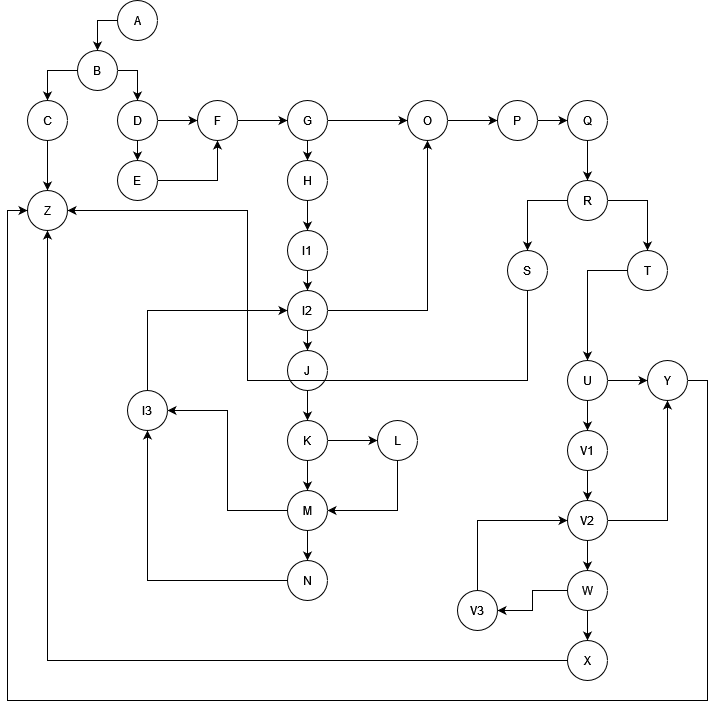

The diagram above was exported from draw.io. Its source (the exported page's mxGraphModel, read from the mxfile embedded in the PNG):
<mxGraphModel dx="1613" dy="708" grid="1" gridSize="10" guides="1" tooltips="1" connect="1" arrows="1" fold="1" page="1" pageScale="1" pageWidth="850" pageHeight="1100" math="0" shadow="0">
  <root>
    <mxCell id="0" />
    <mxCell id="1" parent="0" />
    <mxCell id="HXMla7rKOg3OiX1F6FQe-4" style="edgeStyle=orthogonalEdgeStyle;rounded=0;orthogonalLoop=1;jettySize=auto;html=1;exitX=0;exitY=0.5;exitDx=0;exitDy=0;entryX=0.5;entryY=0;entryDx=0;entryDy=0;" edge="1" parent="1" source="HXMla7rKOg3OiX1F6FQe-1" target="HXMla7rKOg3OiX1F6FQe-2">
      <mxGeometry relative="1" as="geometry" />
    </mxCell>
    <mxCell id="HXMla7rKOg3OiX1F6FQe-1" value="A" style="ellipse;whiteSpace=wrap;html=1;aspect=fixed;" vertex="1" parent="1">
      <mxGeometry x="220" y="30" width="40" height="40" as="geometry" />
    </mxCell>
    <mxCell id="HXMla7rKOg3OiX1F6FQe-6" style="edgeStyle=orthogonalEdgeStyle;rounded=0;orthogonalLoop=1;jettySize=auto;html=1;exitX=0;exitY=0.5;exitDx=0;exitDy=0;entryX=0.5;entryY=0;entryDx=0;entryDy=0;" edge="1" parent="1" source="HXMla7rKOg3OiX1F6FQe-2" target="HXMla7rKOg3OiX1F6FQe-3">
      <mxGeometry relative="1" as="geometry" />
    </mxCell>
    <mxCell id="HXMla7rKOg3OiX1F6FQe-7" style="edgeStyle=orthogonalEdgeStyle;rounded=0;orthogonalLoop=1;jettySize=auto;html=1;exitX=1;exitY=0.5;exitDx=0;exitDy=0;" edge="1" parent="1" source="HXMla7rKOg3OiX1F6FQe-2" target="HXMla7rKOg3OiX1F6FQe-5">
      <mxGeometry relative="1" as="geometry" />
    </mxCell>
    <mxCell id="HXMla7rKOg3OiX1F6FQe-2" value="B" style="ellipse;whiteSpace=wrap;html=1;aspect=fixed;" vertex="1" parent="1">
      <mxGeometry x="180" y="80" width="40" height="40" as="geometry" />
    </mxCell>
    <mxCell id="HXMla7rKOg3OiX1F6FQe-9" style="edgeStyle=orthogonalEdgeStyle;rounded=0;orthogonalLoop=1;jettySize=auto;html=1;exitX=0.5;exitY=1;exitDx=0;exitDy=0;" edge="1" parent="1" source="HXMla7rKOg3OiX1F6FQe-3" target="HXMla7rKOg3OiX1F6FQe-8">
      <mxGeometry relative="1" as="geometry" />
    </mxCell>
    <mxCell id="HXMla7rKOg3OiX1F6FQe-3" value="C" style="ellipse;whiteSpace=wrap;html=1;aspect=fixed;" vertex="1" parent="1">
      <mxGeometry x="130" y="130" width="40" height="40" as="geometry" />
    </mxCell>
    <mxCell id="HXMla7rKOg3OiX1F6FQe-11" style="edgeStyle=orthogonalEdgeStyle;rounded=0;orthogonalLoop=1;jettySize=auto;html=1;exitX=0.5;exitY=1;exitDx=0;exitDy=0;entryX=0.5;entryY=0;entryDx=0;entryDy=0;" edge="1" parent="1" source="HXMla7rKOg3OiX1F6FQe-5" target="HXMla7rKOg3OiX1F6FQe-10">
      <mxGeometry relative="1" as="geometry" />
    </mxCell>
    <mxCell id="HXMla7rKOg3OiX1F6FQe-13" style="edgeStyle=orthogonalEdgeStyle;rounded=0;orthogonalLoop=1;jettySize=auto;html=1;exitX=1;exitY=0.5;exitDx=0;exitDy=0;entryX=0;entryY=0.5;entryDx=0;entryDy=0;" edge="1" parent="1" source="HXMla7rKOg3OiX1F6FQe-5" target="HXMla7rKOg3OiX1F6FQe-12">
      <mxGeometry relative="1" as="geometry" />
    </mxCell>
    <mxCell id="HXMla7rKOg3OiX1F6FQe-5" value="D" style="ellipse;whiteSpace=wrap;html=1;aspect=fixed;" vertex="1" parent="1">
      <mxGeometry x="220" y="130" width="40" height="40" as="geometry" />
    </mxCell>
    <mxCell id="HXMla7rKOg3OiX1F6FQe-8" value="Z" style="ellipse;whiteSpace=wrap;html=1;aspect=fixed;" vertex="1" parent="1">
      <mxGeometry x="130" y="220" width="40" height="40" as="geometry" />
    </mxCell>
    <mxCell id="HXMla7rKOg3OiX1F6FQe-14" style="edgeStyle=orthogonalEdgeStyle;rounded=0;orthogonalLoop=1;jettySize=auto;html=1;exitX=1;exitY=0.5;exitDx=0;exitDy=0;entryX=0.5;entryY=1;entryDx=0;entryDy=0;" edge="1" parent="1" source="HXMla7rKOg3OiX1F6FQe-10" target="HXMla7rKOg3OiX1F6FQe-12">
      <mxGeometry relative="1" as="geometry" />
    </mxCell>
    <mxCell id="HXMla7rKOg3OiX1F6FQe-10" value="E" style="ellipse;whiteSpace=wrap;html=1;aspect=fixed;" vertex="1" parent="1">
      <mxGeometry x="220" y="190" width="40" height="40" as="geometry" />
    </mxCell>
    <mxCell id="HXMla7rKOg3OiX1F6FQe-16" style="edgeStyle=orthogonalEdgeStyle;rounded=0;orthogonalLoop=1;jettySize=auto;html=1;exitX=1;exitY=0.5;exitDx=0;exitDy=0;entryX=0;entryY=0.5;entryDx=0;entryDy=0;" edge="1" parent="1" source="HXMla7rKOg3OiX1F6FQe-12" target="HXMla7rKOg3OiX1F6FQe-15">
      <mxGeometry relative="1" as="geometry" />
    </mxCell>
    <mxCell id="HXMla7rKOg3OiX1F6FQe-12" value="F" style="ellipse;whiteSpace=wrap;html=1;aspect=fixed;" vertex="1" parent="1">
      <mxGeometry x="300" y="130" width="40" height="40" as="geometry" />
    </mxCell>
    <mxCell id="HXMla7rKOg3OiX1F6FQe-18" style="edgeStyle=orthogonalEdgeStyle;rounded=0;orthogonalLoop=1;jettySize=auto;html=1;exitX=0.5;exitY=1;exitDx=0;exitDy=0;entryX=0.5;entryY=0;entryDx=0;entryDy=0;" edge="1" parent="1" source="HXMla7rKOg3OiX1F6FQe-15" target="HXMla7rKOg3OiX1F6FQe-17">
      <mxGeometry relative="1" as="geometry" />
    </mxCell>
    <mxCell id="HXMla7rKOg3OiX1F6FQe-20" style="edgeStyle=orthogonalEdgeStyle;rounded=0;orthogonalLoop=1;jettySize=auto;html=1;exitX=1;exitY=0.5;exitDx=0;exitDy=0;entryX=0;entryY=0.5;entryDx=0;entryDy=0;" edge="1" parent="1" source="HXMla7rKOg3OiX1F6FQe-15" target="HXMla7rKOg3OiX1F6FQe-19">
      <mxGeometry relative="1" as="geometry" />
    </mxCell>
    <mxCell id="HXMla7rKOg3OiX1F6FQe-15" value="G" style="ellipse;whiteSpace=wrap;html=1;aspect=fixed;" vertex="1" parent="1">
      <mxGeometry x="390" y="130" width="40" height="40" as="geometry" />
    </mxCell>
    <mxCell id="HXMla7rKOg3OiX1F6FQe-22" style="edgeStyle=orthogonalEdgeStyle;rounded=0;orthogonalLoop=1;jettySize=auto;html=1;exitX=0.5;exitY=1;exitDx=0;exitDy=0;entryX=0.5;entryY=0;entryDx=0;entryDy=0;" edge="1" parent="1" source="HXMla7rKOg3OiX1F6FQe-17" target="HXMla7rKOg3OiX1F6FQe-21">
      <mxGeometry relative="1" as="geometry" />
    </mxCell>
    <mxCell id="HXMla7rKOg3OiX1F6FQe-17" value="H" style="ellipse;whiteSpace=wrap;html=1;aspect=fixed;" vertex="1" parent="1">
      <mxGeometry x="390" y="190" width="40" height="40" as="geometry" />
    </mxCell>
    <mxCell id="HXMla7rKOg3OiX1F6FQe-43" style="edgeStyle=orthogonalEdgeStyle;rounded=0;orthogonalLoop=1;jettySize=auto;html=1;exitX=1;exitY=0.5;exitDx=0;exitDy=0;entryX=0;entryY=0.5;entryDx=0;entryDy=0;" edge="1" parent="1" source="HXMla7rKOg3OiX1F6FQe-19" target="HXMla7rKOg3OiX1F6FQe-42">
      <mxGeometry relative="1" as="geometry" />
    </mxCell>
    <mxCell id="HXMla7rKOg3OiX1F6FQe-19" value="O" style="ellipse;whiteSpace=wrap;html=1;aspect=fixed;" vertex="1" parent="1">
      <mxGeometry x="510" y="130" width="40" height="40" as="geometry" />
    </mxCell>
    <mxCell id="HXMla7rKOg3OiX1F6FQe-24" style="edgeStyle=orthogonalEdgeStyle;rounded=0;orthogonalLoop=1;jettySize=auto;html=1;exitX=0.5;exitY=1;exitDx=0;exitDy=0;entryX=0.5;entryY=0;entryDx=0;entryDy=0;" edge="1" parent="1" source="HXMla7rKOg3OiX1F6FQe-21" target="HXMla7rKOg3OiX1F6FQe-23">
      <mxGeometry relative="1" as="geometry" />
    </mxCell>
    <mxCell id="HXMla7rKOg3OiX1F6FQe-21" value="I1" style="ellipse;whiteSpace=wrap;html=1;aspect=fixed;" vertex="1" parent="1">
      <mxGeometry x="390" y="260" width="40" height="40" as="geometry" />
    </mxCell>
    <mxCell id="HXMla7rKOg3OiX1F6FQe-27" style="edgeStyle=orthogonalEdgeStyle;rounded=0;orthogonalLoop=1;jettySize=auto;html=1;exitX=0.5;exitY=1;exitDx=0;exitDy=0;entryX=0.5;entryY=0;entryDx=0;entryDy=0;" edge="1" parent="1" source="HXMla7rKOg3OiX1F6FQe-23" target="HXMla7rKOg3OiX1F6FQe-26">
      <mxGeometry relative="1" as="geometry" />
    </mxCell>
    <mxCell id="HXMla7rKOg3OiX1F6FQe-41" style="edgeStyle=orthogonalEdgeStyle;rounded=0;orthogonalLoop=1;jettySize=auto;html=1;exitX=1;exitY=0.5;exitDx=0;exitDy=0;entryX=0.5;entryY=1;entryDx=0;entryDy=0;" edge="1" parent="1" source="HXMla7rKOg3OiX1F6FQe-23" target="HXMla7rKOg3OiX1F6FQe-19">
      <mxGeometry relative="1" as="geometry" />
    </mxCell>
    <mxCell id="HXMla7rKOg3OiX1F6FQe-23" value="I2" style="ellipse;whiteSpace=wrap;html=1;aspect=fixed;" vertex="1" parent="1">
      <mxGeometry x="390" y="320" width="40" height="40" as="geometry" />
    </mxCell>
    <mxCell id="HXMla7rKOg3OiX1F6FQe-40" style="edgeStyle=orthogonalEdgeStyle;rounded=0;orthogonalLoop=1;jettySize=auto;html=1;exitX=0.5;exitY=0;exitDx=0;exitDy=0;entryX=0;entryY=0.5;entryDx=0;entryDy=0;" edge="1" parent="1" source="HXMla7rKOg3OiX1F6FQe-25" target="HXMla7rKOg3OiX1F6FQe-23">
      <mxGeometry relative="1" as="geometry" />
    </mxCell>
    <mxCell id="HXMla7rKOg3OiX1F6FQe-25" value="I3" style="ellipse;whiteSpace=wrap;html=1;aspect=fixed;" vertex="1" parent="1">
      <mxGeometry x="230" y="420" width="40" height="40" as="geometry" />
    </mxCell>
    <mxCell id="HXMla7rKOg3OiX1F6FQe-29" style="edgeStyle=orthogonalEdgeStyle;rounded=0;orthogonalLoop=1;jettySize=auto;html=1;exitX=0.5;exitY=1;exitDx=0;exitDy=0;" edge="1" parent="1" source="HXMla7rKOg3OiX1F6FQe-26" target="HXMla7rKOg3OiX1F6FQe-28">
      <mxGeometry relative="1" as="geometry" />
    </mxCell>
    <mxCell id="HXMla7rKOg3OiX1F6FQe-26" value="J" style="ellipse;whiteSpace=wrap;html=1;aspect=fixed;" vertex="1" parent="1">
      <mxGeometry x="390" y="380" width="40" height="40" as="geometry" />
    </mxCell>
    <mxCell id="HXMla7rKOg3OiX1F6FQe-31" style="edgeStyle=orthogonalEdgeStyle;rounded=0;orthogonalLoop=1;jettySize=auto;html=1;exitX=1;exitY=0.5;exitDx=0;exitDy=0;entryX=0;entryY=0.5;entryDx=0;entryDy=0;" edge="1" parent="1" source="HXMla7rKOg3OiX1F6FQe-28" target="HXMla7rKOg3OiX1F6FQe-30">
      <mxGeometry relative="1" as="geometry" />
    </mxCell>
    <mxCell id="HXMla7rKOg3OiX1F6FQe-33" style="edgeStyle=orthogonalEdgeStyle;rounded=0;orthogonalLoop=1;jettySize=auto;html=1;exitX=0.5;exitY=1;exitDx=0;exitDy=0;entryX=0.5;entryY=0;entryDx=0;entryDy=0;" edge="1" parent="1" source="HXMla7rKOg3OiX1F6FQe-28" target="HXMla7rKOg3OiX1F6FQe-32">
      <mxGeometry relative="1" as="geometry" />
    </mxCell>
    <mxCell id="HXMla7rKOg3OiX1F6FQe-28" value="K" style="ellipse;whiteSpace=wrap;html=1;aspect=fixed;" vertex="1" parent="1">
      <mxGeometry x="390" y="450" width="40" height="40" as="geometry" />
    </mxCell>
    <mxCell id="HXMla7rKOg3OiX1F6FQe-34" style="edgeStyle=orthogonalEdgeStyle;rounded=0;orthogonalLoop=1;jettySize=auto;html=1;exitX=0.5;exitY=1;exitDx=0;exitDy=0;entryX=1;entryY=0.5;entryDx=0;entryDy=0;" edge="1" parent="1" source="HXMla7rKOg3OiX1F6FQe-30" target="HXMla7rKOg3OiX1F6FQe-32">
      <mxGeometry relative="1" as="geometry" />
    </mxCell>
    <mxCell id="HXMla7rKOg3OiX1F6FQe-30" value="L" style="ellipse;whiteSpace=wrap;html=1;aspect=fixed;" vertex="1" parent="1">
      <mxGeometry x="480" y="450" width="40" height="40" as="geometry" />
    </mxCell>
    <mxCell id="HXMla7rKOg3OiX1F6FQe-37" style="edgeStyle=orthogonalEdgeStyle;rounded=0;orthogonalLoop=1;jettySize=auto;html=1;exitX=0.5;exitY=1;exitDx=0;exitDy=0;" edge="1" parent="1" source="HXMla7rKOg3OiX1F6FQe-32" target="HXMla7rKOg3OiX1F6FQe-35">
      <mxGeometry relative="1" as="geometry" />
    </mxCell>
    <mxCell id="HXMla7rKOg3OiX1F6FQe-39" style="edgeStyle=orthogonalEdgeStyle;rounded=0;orthogonalLoop=1;jettySize=auto;html=1;exitX=0;exitY=0.5;exitDx=0;exitDy=0;entryX=1;entryY=0.5;entryDx=0;entryDy=0;" edge="1" parent="1" source="HXMla7rKOg3OiX1F6FQe-32" target="HXMla7rKOg3OiX1F6FQe-25">
      <mxGeometry relative="1" as="geometry" />
    </mxCell>
    <mxCell id="HXMla7rKOg3OiX1F6FQe-32" value="M" style="ellipse;whiteSpace=wrap;html=1;aspect=fixed;" vertex="1" parent="1">
      <mxGeometry x="390" y="520" width="40" height="40" as="geometry" />
    </mxCell>
    <mxCell id="HXMla7rKOg3OiX1F6FQe-38" style="edgeStyle=orthogonalEdgeStyle;rounded=0;orthogonalLoop=1;jettySize=auto;html=1;exitX=0;exitY=0.5;exitDx=0;exitDy=0;entryX=0.5;entryY=1;entryDx=0;entryDy=0;" edge="1" parent="1" source="HXMla7rKOg3OiX1F6FQe-35" target="HXMla7rKOg3OiX1F6FQe-25">
      <mxGeometry relative="1" as="geometry" />
    </mxCell>
    <mxCell id="HXMla7rKOg3OiX1F6FQe-35" value="N" style="ellipse;whiteSpace=wrap;html=1;aspect=fixed;" vertex="1" parent="1">
      <mxGeometry x="390" y="590" width="40" height="40" as="geometry" />
    </mxCell>
    <mxCell id="HXMla7rKOg3OiX1F6FQe-46" style="edgeStyle=orthogonalEdgeStyle;rounded=0;orthogonalLoop=1;jettySize=auto;html=1;exitX=1;exitY=0.5;exitDx=0;exitDy=0;entryX=0;entryY=0.5;entryDx=0;entryDy=0;" edge="1" parent="1" source="HXMla7rKOg3OiX1F6FQe-42" target="HXMla7rKOg3OiX1F6FQe-44">
      <mxGeometry relative="1" as="geometry" />
    </mxCell>
    <mxCell id="HXMla7rKOg3OiX1F6FQe-42" value="P" style="ellipse;whiteSpace=wrap;html=1;aspect=fixed;" vertex="1" parent="1">
      <mxGeometry x="600" y="130" width="40" height="40" as="geometry" />
    </mxCell>
    <mxCell id="HXMla7rKOg3OiX1F6FQe-48" style="edgeStyle=orthogonalEdgeStyle;rounded=0;orthogonalLoop=1;jettySize=auto;html=1;exitX=0.5;exitY=1;exitDx=0;exitDy=0;entryX=0.5;entryY=0;entryDx=0;entryDy=0;" edge="1" parent="1" source="HXMla7rKOg3OiX1F6FQe-44" target="HXMla7rKOg3OiX1F6FQe-47">
      <mxGeometry relative="1" as="geometry" />
    </mxCell>
    <mxCell id="HXMla7rKOg3OiX1F6FQe-44" value="Q" style="ellipse;whiteSpace=wrap;html=1;aspect=fixed;" vertex="1" parent="1">
      <mxGeometry x="670" y="130" width="40" height="40" as="geometry" />
    </mxCell>
    <mxCell id="HXMla7rKOg3OiX1F6FQe-50" style="edgeStyle=orthogonalEdgeStyle;rounded=0;orthogonalLoop=1;jettySize=auto;html=1;exitX=0;exitY=0.5;exitDx=0;exitDy=0;entryX=0.5;entryY=0;entryDx=0;entryDy=0;" edge="1" parent="1" source="HXMla7rKOg3OiX1F6FQe-47" target="HXMla7rKOg3OiX1F6FQe-49">
      <mxGeometry relative="1" as="geometry" />
    </mxCell>
    <mxCell id="HXMla7rKOg3OiX1F6FQe-53" style="edgeStyle=orthogonalEdgeStyle;rounded=0;orthogonalLoop=1;jettySize=auto;html=1;exitX=1;exitY=0.5;exitDx=0;exitDy=0;entryX=0.5;entryY=0;entryDx=0;entryDy=0;" edge="1" parent="1" source="HXMla7rKOg3OiX1F6FQe-47" target="HXMla7rKOg3OiX1F6FQe-51">
      <mxGeometry relative="1" as="geometry" />
    </mxCell>
    <mxCell id="HXMla7rKOg3OiX1F6FQe-47" value="R" style="ellipse;whiteSpace=wrap;html=1;aspect=fixed;" vertex="1" parent="1">
      <mxGeometry x="670" y="210" width="40" height="40" as="geometry" />
    </mxCell>
    <mxCell id="HXMla7rKOg3OiX1F6FQe-74" style="edgeStyle=orthogonalEdgeStyle;rounded=0;orthogonalLoop=1;jettySize=auto;html=1;exitX=0.5;exitY=1;exitDx=0;exitDy=0;entryX=1;entryY=0.5;entryDx=0;entryDy=0;" edge="1" parent="1" source="HXMla7rKOg3OiX1F6FQe-49" target="HXMla7rKOg3OiX1F6FQe-8">
      <mxGeometry relative="1" as="geometry">
        <Array as="points">
          <mxPoint x="630" y="410" />
          <mxPoint x="350" y="410" />
          <mxPoint x="350" y="240" />
        </Array>
      </mxGeometry>
    </mxCell>
    <mxCell id="HXMla7rKOg3OiX1F6FQe-49" value="S" style="ellipse;whiteSpace=wrap;html=1;aspect=fixed;" vertex="1" parent="1">
      <mxGeometry x="610" y="280" width="40" height="40" as="geometry" />
    </mxCell>
    <mxCell id="HXMla7rKOg3OiX1F6FQe-54" style="edgeStyle=orthogonalEdgeStyle;rounded=0;orthogonalLoop=1;jettySize=auto;html=1;exitX=0;exitY=0.5;exitDx=0;exitDy=0;" edge="1" parent="1" source="HXMla7rKOg3OiX1F6FQe-51" target="HXMla7rKOg3OiX1F6FQe-52">
      <mxGeometry relative="1" as="geometry" />
    </mxCell>
    <mxCell id="HXMla7rKOg3OiX1F6FQe-51" value="T" style="ellipse;whiteSpace=wrap;html=1;aspect=fixed;" vertex="1" parent="1">
      <mxGeometry x="730" y="280" width="40" height="40" as="geometry" />
    </mxCell>
    <mxCell id="HXMla7rKOg3OiX1F6FQe-56" style="edgeStyle=orthogonalEdgeStyle;rounded=0;orthogonalLoop=1;jettySize=auto;html=1;exitX=0.5;exitY=1;exitDx=0;exitDy=0;" edge="1" parent="1" source="HXMla7rKOg3OiX1F6FQe-52" target="HXMla7rKOg3OiX1F6FQe-55">
      <mxGeometry relative="1" as="geometry" />
    </mxCell>
    <mxCell id="HXMla7rKOg3OiX1F6FQe-58" style="edgeStyle=orthogonalEdgeStyle;rounded=0;orthogonalLoop=1;jettySize=auto;html=1;exitX=1;exitY=0.5;exitDx=0;exitDy=0;entryX=0;entryY=0.5;entryDx=0;entryDy=0;" edge="1" parent="1" source="HXMla7rKOg3OiX1F6FQe-52" target="HXMla7rKOg3OiX1F6FQe-57">
      <mxGeometry relative="1" as="geometry" />
    </mxCell>
    <mxCell id="HXMla7rKOg3OiX1F6FQe-52" value="U" style="ellipse;whiteSpace=wrap;html=1;aspect=fixed;" vertex="1" parent="1">
      <mxGeometry x="670" y="390" width="40" height="40" as="geometry" />
    </mxCell>
    <mxCell id="HXMla7rKOg3OiX1F6FQe-60" style="edgeStyle=orthogonalEdgeStyle;rounded=0;orthogonalLoop=1;jettySize=auto;html=1;exitX=0.5;exitY=1;exitDx=0;exitDy=0;" edge="1" parent="1" source="HXMla7rKOg3OiX1F6FQe-55" target="HXMla7rKOg3OiX1F6FQe-59">
      <mxGeometry relative="1" as="geometry" />
    </mxCell>
    <mxCell id="HXMla7rKOg3OiX1F6FQe-55" value="V1" style="ellipse;whiteSpace=wrap;html=1;aspect=fixed;" vertex="1" parent="1">
      <mxGeometry x="670" y="460" width="40" height="40" as="geometry" />
    </mxCell>
    <mxCell id="HXMla7rKOg3OiX1F6FQe-70" style="edgeStyle=orthogonalEdgeStyle;rounded=0;orthogonalLoop=1;jettySize=auto;html=1;exitX=1;exitY=0.5;exitDx=0;exitDy=0;entryX=0;entryY=0.5;entryDx=0;entryDy=0;" edge="1" parent="1" source="HXMla7rKOg3OiX1F6FQe-57" target="HXMla7rKOg3OiX1F6FQe-8">
      <mxGeometry relative="1" as="geometry">
        <Array as="points">
          <mxPoint x="810" y="410" />
          <mxPoint x="810" y="730" />
          <mxPoint x="110" y="730" />
          <mxPoint x="110" y="240" />
        </Array>
      </mxGeometry>
    </mxCell>
    <mxCell id="HXMla7rKOg3OiX1F6FQe-57" value="Y" style="ellipse;whiteSpace=wrap;html=1;aspect=fixed;" vertex="1" parent="1">
      <mxGeometry x="750" y="390" width="40" height="40" as="geometry" />
    </mxCell>
    <mxCell id="HXMla7rKOg3OiX1F6FQe-63" style="edgeStyle=orthogonalEdgeStyle;rounded=0;orthogonalLoop=1;jettySize=auto;html=1;exitX=0.5;exitY=1;exitDx=0;exitDy=0;entryX=0.5;entryY=0;entryDx=0;entryDy=0;" edge="1" parent="1" source="HXMla7rKOg3OiX1F6FQe-59" target="HXMla7rKOg3OiX1F6FQe-62">
      <mxGeometry relative="1" as="geometry" />
    </mxCell>
    <mxCell id="HXMla7rKOg3OiX1F6FQe-68" style="edgeStyle=orthogonalEdgeStyle;rounded=0;orthogonalLoop=1;jettySize=auto;html=1;exitX=1;exitY=0.5;exitDx=0;exitDy=0;entryX=0.5;entryY=1;entryDx=0;entryDy=0;" edge="1" parent="1" source="HXMla7rKOg3OiX1F6FQe-59" target="HXMla7rKOg3OiX1F6FQe-57">
      <mxGeometry relative="1" as="geometry" />
    </mxCell>
    <mxCell id="HXMla7rKOg3OiX1F6FQe-59" value="V2" style="ellipse;whiteSpace=wrap;html=1;aspect=fixed;" vertex="1" parent="1">
      <mxGeometry x="670" y="530" width="40" height="40" as="geometry" />
    </mxCell>
    <mxCell id="HXMla7rKOg3OiX1F6FQe-67" style="edgeStyle=orthogonalEdgeStyle;rounded=0;orthogonalLoop=1;jettySize=auto;html=1;exitX=0.5;exitY=0;exitDx=0;exitDy=0;entryX=0;entryY=0.5;entryDx=0;entryDy=0;" edge="1" parent="1" source="HXMla7rKOg3OiX1F6FQe-61" target="HXMla7rKOg3OiX1F6FQe-59">
      <mxGeometry relative="1" as="geometry" />
    </mxCell>
    <mxCell id="HXMla7rKOg3OiX1F6FQe-61" value="V3" style="ellipse;whiteSpace=wrap;html=1;aspect=fixed;" vertex="1" parent="1">
      <mxGeometry x="560" y="620" width="40" height="40" as="geometry" />
    </mxCell>
    <mxCell id="HXMla7rKOg3OiX1F6FQe-65" style="edgeStyle=orthogonalEdgeStyle;rounded=0;orthogonalLoop=1;jettySize=auto;html=1;exitX=0.5;exitY=1;exitDx=0;exitDy=0;entryX=0.5;entryY=0;entryDx=0;entryDy=0;" edge="1" parent="1" source="HXMla7rKOg3OiX1F6FQe-62" target="HXMla7rKOg3OiX1F6FQe-64">
      <mxGeometry relative="1" as="geometry" />
    </mxCell>
    <mxCell id="HXMla7rKOg3OiX1F6FQe-66" style="edgeStyle=orthogonalEdgeStyle;rounded=0;orthogonalLoop=1;jettySize=auto;html=1;exitX=0;exitY=0.5;exitDx=0;exitDy=0;entryX=1;entryY=0.5;entryDx=0;entryDy=0;" edge="1" parent="1" source="HXMla7rKOg3OiX1F6FQe-62" target="HXMla7rKOg3OiX1F6FQe-61">
      <mxGeometry relative="1" as="geometry" />
    </mxCell>
    <mxCell id="HXMla7rKOg3OiX1F6FQe-62" value="W" style="ellipse;whiteSpace=wrap;html=1;aspect=fixed;" vertex="1" parent="1">
      <mxGeometry x="670" y="600" width="40" height="40" as="geometry" />
    </mxCell>
    <mxCell id="HXMla7rKOg3OiX1F6FQe-69" style="edgeStyle=orthogonalEdgeStyle;rounded=0;orthogonalLoop=1;jettySize=auto;html=1;exitX=0;exitY=0.5;exitDx=0;exitDy=0;entryX=0.5;entryY=1;entryDx=0;entryDy=0;" edge="1" parent="1" source="HXMla7rKOg3OiX1F6FQe-64" target="HXMla7rKOg3OiX1F6FQe-8">
      <mxGeometry relative="1" as="geometry" />
    </mxCell>
    <mxCell id="HXMla7rKOg3OiX1F6FQe-64" value="X" style="ellipse;whiteSpace=wrap;html=1;aspect=fixed;" vertex="1" parent="1">
      <mxGeometry x="670" y="670" width="40" height="40" as="geometry" />
    </mxCell>
  </root>
</mxGraphModel>